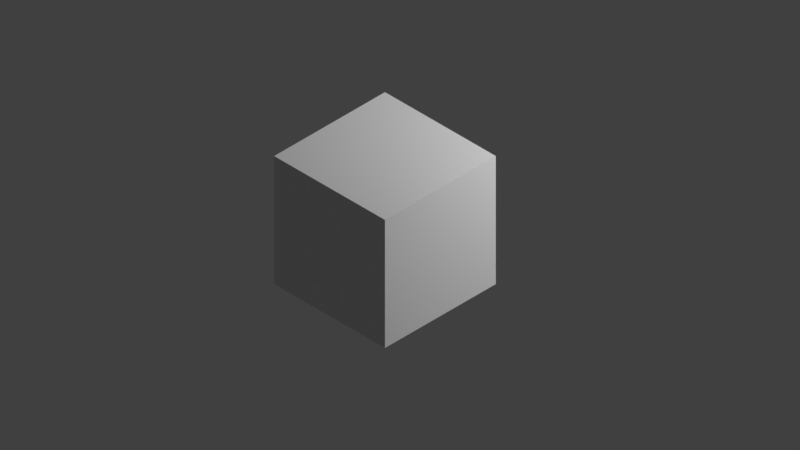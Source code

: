 # Source: tile-grass.blend  (saved by Blender 2.79.0; exported with 4.5.12 LTS)
import bpy
from mathutils import Matrix  # noqa: F401  (used for matrix-valued properties, if any)

bpy.ops.wm.read_factory_settings(use_empty=True)
scene = bpy.context.scene
scene.name = 'Scene'

# ---- collections
col_collection_1 = bpy.data.collections.new('Collection 1'); scene.collection.children.link(col_collection_1)

# ---- materials (node trees are filled in below, after node groups)
mat_material_001 = bpy.data.materials.new('Material.001')
mat_material_001.alpha_threshold = 0.0
mat_material_001.roughness = 0.5
mat_material_002 = bpy.data.materials.new('Material.002')
mat_material_002.alpha_threshold = 0.0
mat_material_002.roughness = 0.5

# ---- material node trees
mat_material_001.use_nodes = True; mat_material_001.node_tree.nodes.clear()
_N = mat_material_001.node_tree.nodes; _L = mat_material_001.node_tree.links
n0 = _N.new('ShaderNodeOutputMaterial'); n0.name = 'Material Output'; n0.location = (300, 300)
n1 = _N.new('ShaderNodeEmission'); n1.name = 'Emission'; n1.location = (10, 300)
n1.inputs[0].default_value = (0.8, 0.8, 0.8, 1.0)
n1.inputs[1].default_value = 27.0
_L.new(n1.outputs[0], n0.inputs[0])
n0.is_active_output = True
mat_material_002.use_nodes = True; mat_material_002.node_tree.nodes.clear()
_N = mat_material_002.node_tree.nodes; _L = mat_material_002.node_tree.links
n0 = _N.new('ShaderNodeOutputMaterial'); n0.name = 'Material Output'; n0.location = (300, 300)
n1 = _N.new('ShaderNodeMixShader'); n1.name = 'Mix Shader'; n1.location = (10, 300)
n2 = _N.new('ShaderNodeBsdfDiffuse'); n2.name = 'Diffuse BSDF'; n2.location = (-190, 200)
n3 = _N.new('ShaderNodeBsdfAnisotropic'); n3.name = 'Glossy BSDF'; n3.location = (-190, 100)
n3.distribution = 'GGX'
n3.inputs[1].default_value = 0.4472
_L.new(n1.outputs[0], n0.inputs[0])
_L.new(n2.outputs[0], n1.inputs[1])
_L.new(n3.outputs[0], n1.inputs[2])
n0.is_active_output = True

# ---- world
world_world = bpy.data.worlds.new('World'); scene.world = world_world
world_world.color = (0.05088, 0.05088, 0.05088)
world_world.use_sun_shadow = False
world_world.sun_shadow_jitter_overblur = 0.0
world_world.cycles.sampling_method = 'MANUAL'

# ---- cameras
cam_camera = bpy.data.cameras.new('Camera')
cam_camera.type = 'ORTHO'
cam_camera.clip_end = 100.0
cam_camera.lens = 35.0
cam_camera.sensor_width = 32.0
cam_camera.sensor_height = 18.0
cam_camera.ortho_scale = 10.21
cam_camera.dof.focus_distance = 0.0

# ---- meshes
me_plane_001 = bpy.data.meshes.new('Plane.001')
me_plane_001.from_pydata([(-1.0, -1.0, 0.0), (1.0, -1.0, 0.0), (-1.0, 1.0, 0.0), (1.0, 1.0, 0.0)], [], [(0, 1, 3, 2)])
me_plane_001.materials.append(mat_material_001)
me_plane_001.use_remesh_preserve_volume = False
me_plane_001.use_remesh_preserve_attributes = False
me_plane_001.use_mirror_vertex_groups = False
me_plane_001.update()
me_cube_001 = bpy.data.meshes.new('Cube.001')
me_cube_001.from_pydata([(-1.0, -1.0, -1.0), (-1.0, -1.0, 1.0), (-1.0, 1.0, -1.0), (-1.0, 1.0, 1.0), (1.0, -1.0, -1.0), (1.0, -1.0, 1.0), (1.0, 1.0, -1.0), (1.0, 1.0, 1.0)], [], [(0, 1, 3, 2), (2, 3, 7, 6), (6, 7, 5, 4), (4, 5, 1, 0), (2, 6, 4, 0), (7, 3, 1, 5)])
me_cube_001.materials.append(mat_material_002)
me_cube_001.use_remesh_preserve_volume = False
me_cube_001.use_remesh_preserve_attributes = False
me_cube_001.use_mirror_vertex_groups = False
me_cube_001.update()

# ---- objects
ob_plane = bpy.data.objects.new('Plane', me_plane_001)
ob_cube = bpy.data.objects.new('Cube', me_cube_001)
ob_camera = bpy.data.objects.new('Camera', cam_camera)

# ---- transforms, parenting, visibility, modifiers, constraints
ob_plane.location = (5.11, 6.154, 5.791)
ob_plane.rotation_euler = (9.732e-08, 0.9521, 1.887e-07)
ob_plane.scale = (2.405, 2.405, 2.405)
ob_plane.lineart.crease_threshold = 0.0
ob_cube.location = (-0.0008049, 0.2137, 0.1749)
ob_cube.lineart.crease_threshold = 0.0
ob_camera.location = (6.624, -6.14, 6.572)
ob_camera.rotation_euler = (0.9564, 0.0, 0.7854)
ob_camera.lock_rotations_4d = False
ob_camera.empty_display_type = 'ARROWS'
ob_camera.color = (0.0, 0.0, 0.0, 0.0)
ob_camera.display_type = 'WIRE'
ob_camera.lineart.crease_threshold = 0.0

# ---- collection membership
col_collection_1.objects.link(ob_plane)
col_collection_1.objects.link(ob_cube)
col_collection_1.objects.link(ob_camera)

# ---- scene / render settings (as saved in the file)
scene.camera = ob_camera
scene.frame_start = 1; scene.frame_end = 250; scene.frame_set(1)
scene.render.engine = 'CYCLES'
scene.render.resolution_percentage = 50
scene.render.dither_intensity = 0.0
scene.cycles.use_denoising = False
scene.cycles.samples = 300
scene.cycles.sampling_pattern = 'TABULATED_SOBOL'
scene.cycles.use_adaptive_sampling = False
scene.cycles.use_light_tree = False
scene.cycles.blur_glossy = 0.0
scene.cycles.sample_clamp_indirect = 0.0
scene.view_settings.view_transform = 'Standard'
bpy.context.view_layer.update()
